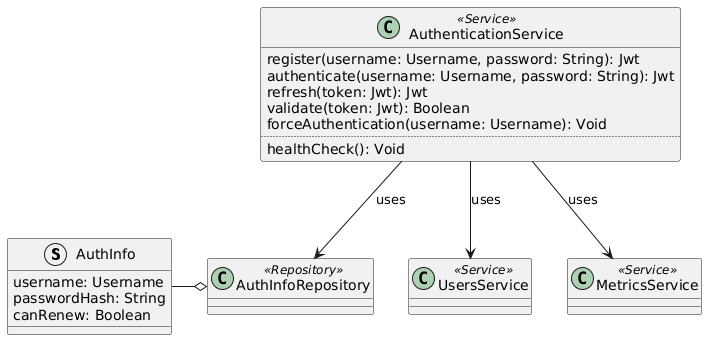

The diagram above was rendered by PlantUML. Its source (embedded in the PNG):
@startuml authentication-service-domain-model

struct AuthInfo {
    username: Username
    passwordHash: String
    canRenew: Boolean
}

class AuthInfoRepository <<Repository>>
AuthInfoRepository o-l- AuthInfo

class AuthenticationService <<Service>> {
    register(username: Username, password: String): Jwt
    authenticate(username: Username, password: String): Jwt
    refresh(token: Jwt): Jwt
    validate(token: Jwt): Boolean
    forceAuthentication(username: Username): Void
    ..
    healthCheck(): Void
}

AuthenticationService --> AuthInfoRepository : "uses"

class UsersService <<Service>>
AuthenticationService --> UsersService : "uses"

class MetricsService <<Service>>
AuthenticationService --> MetricsService : "uses"

@enduml